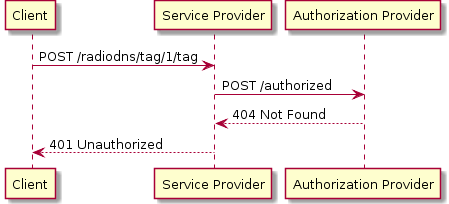

The diagram above was rendered by PlantUML. Its source (embedded in the PNG):
@startuml

participant "Client"
participant "Service Provider" as SP
participant "Authorization Provider" as AP

Client -> SP: POST /radiodns/tag/1/tag
SP -> AP: POST /authorized
SP <-- AP: 404 Not Found
Client <-- SP: 401 Unauthorized

@enduml